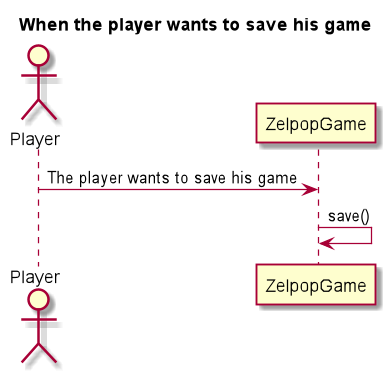

The diagram above was rendered by PlantUML. Its source (embedded in the PNG):
@startuml

title When the player wants to save his game

Actor Player

Player -> ZelpopGame: The player wants to save his game
ZelpopGame -> ZelpopGame: save()

@enduml